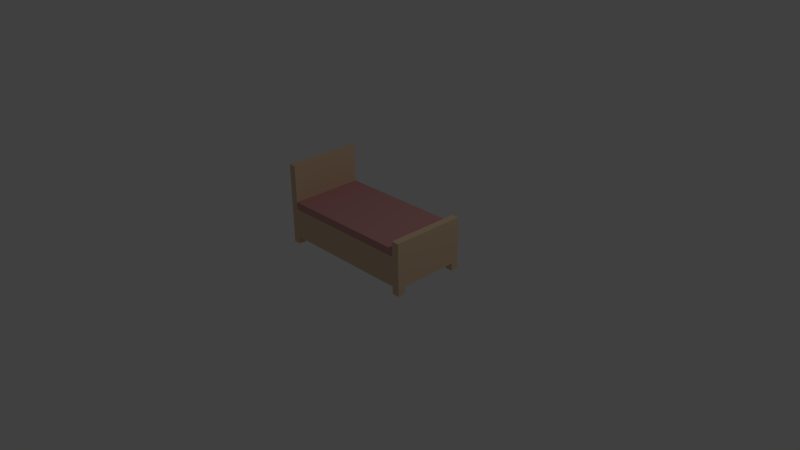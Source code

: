 # Source: bed.blend  (saved by Blender 2.73.0; exported with 4.5.12 LTS)
import bpy
from mathutils import Matrix  # noqa: F401  (used for matrix-valued properties, if any)

bpy.ops.wm.read_factory_settings(use_empty=True)
scene = bpy.context.scene
scene.name = 'Scene'

# ---- collections
col_collection_1 = bpy.data.collections.new('Collection 1'); scene.collection.children.link(col_collection_1)

# ---- materials (node trees are filled in below, after node groups)
mat_wood = bpy.data.materials.new('wood')
mat_wood.alpha_threshold = 0.0
mat_wood.use_transparent_shadow = False
mat_wood.diffuse_color = (0.753, 0.5457, 0.3564, 1.0)
mat_wood.specular_color = (0.855, 0.6038, 0.402)
mat_wood.roughness = 0.5
mat_red = bpy.data.materials.new('red')
mat_red.alpha_threshold = 0.0
mat_red.use_transparent_shadow = False
mat_red.diffuse_color = (0.638, 0.3005, 0.3005, 1.0)
mat_red.specular_color = (0.723, 0.3419, 0.3419)
mat_red.roughness = 0.5

# ---- material node trees

# ---- world
world_world = bpy.data.worlds.new('World'); scene.world = world_world
world_world.color = (0.05088, 0.05088, 0.05088)
world_world.use_sun_shadow = False
world_world.sun_shadow_jitter_overblur = 0.0
world_world.cycles.sampling_method = 'MANUAL'
world_world.cycles.sample_map_resolution = 256

# ---- cameras
cam_camera = bpy.data.cameras.new('Camera')
cam_camera.clip_end = 100.0
cam_camera.lens = 35.0
cam_camera.sensor_width = 32.0
cam_camera.sensor_height = 18.0
cam_camera.ortho_scale = 7.314
cam_camera.dof.focus_distance = 0.0
cam_camera.dof.aperture_fstop = 128.0

# ---- lights
light_lamp = bpy.data.lights.new('Lamp', 'POINT')
light_lamp.transmission_factor = 0.0
light_lamp.cutoff_distance = 30.0
light_lamp.energy = 100.0
light_lamp.shadow_buffer_clip_start = 1.001
light_lamp.shadow_soft_size = 0.1
light_lamp.shadow_maximum_resolution = 0.006
light_lamp.use_absolute_resolution = True
light_lamp.cycles.use_multiple_importance_sampling = False

# ---- meshes
me_cube_001 = bpy.data.meshes.new('Cube.001')
me_cube_001.from_pydata([(-1.0, -0.5, 0.1), (-1.0, 0.5, 0.1), (1.0, 0.5, 0.1), (1.0, -0.5, 0.1), (-1.0, -0.5, 0.5), (-1.0, 0.5, 0.5), (1.0, 0.5, 0.5), (1.0, -0.5, 0.5), (-0.9, 0.5, 0.5), (0.9, 0.5, 0.5), (0.9, 0.5, 0.1), (-0.9, 0.5, 0.1), (0.9, -0.5, 0.5), (-0.9, -0.5, 0.5), (-0.9, -0.5, 0.1), (0.9, -0.5, 0.1), (-1.0, -0.4, 0.5), (-1.0, 0.4, 0.5), (-1.0, 0.4, 0.1), (-1.0, -0.4, 0.1), (1.0, 0.4, 0.5), (1.0, -0.4, 0.5), (1.0, -0.4, 0.1), (1.0, 0.4, 0.1), (0.9, 0.4, 0.5), (0.9, -0.4, 0.5), (-0.9, 0.4, 0.5), (-0.9, -0.4, 0.5), (-0.9, 0.4, 0.1), (-0.9, -0.4, 0.1), (0.9, -0.4, 0.0), (0.9, 0.4, 0.0), (-0.9, -0.4, 0.0), (-0.9, 0.4, 0.0), (1.0, 0.4, 0.0), (1.0, -0.4, 0.0), (-1.0, -0.4, 0.0), (-1.0, 0.4, 0.0), (0.9, -0.5, 0.0), (-0.9, -0.5, 0.0), (-0.9, 0.5, 0.0), (0.9, 0.5, 0.0), (1.0, -0.5, 0.0), (1.0, 0.5, 0.0), (-1.0, 0.5, 0.0), (-1.0, -0.5, 0.0), (0.9, 0.4, 0.1), (0.9, -0.4, 0.1), (-1.0, -0.5, 1.1), (-1.0, 0.5, 1.1), (-0.9, 0.5, 1.1), (-0.9, -0.5, 1.1), (-1.0, -0.4, 1.1), (-1.0, 0.4, 1.1), (-0.9, 0.4, 1.1), (-0.9, -0.4, 1.1), (1.0, 0.5, 0.7), (1.0, -0.5, 0.7), (0.9, 0.5, 0.7), (0.9, -0.5, 0.7), (1.0, 0.4, 0.7), (1.0, -0.4, 0.7), (0.9, 0.4, 0.7), (0.9, -0.4, 0.7)], [], [(17, 5, 1, 18), (9, 6, 2, 10), (21, 7, 3, 22), (13, 4, 0, 14), (23, 46, 31, 34), (17, 16, 52, 53), (21, 20, 60, 61), (24, 26, 27, 25), (14, 0, 45, 39), (10, 2, 43, 41), (19, 29, 32, 36), (47, 22, 35, 30), (15, 47, 30, 38), (28, 18, 37, 33), (18, 1, 44, 37), (38, 30, 35, 42), (37, 44, 40, 33), (28, 46, 47, 29), (7, 12, 15, 3), (12, 13, 14, 15), (5, 8, 11, 1), (8, 9, 10, 11), (31, 41, 43, 34), (14, 29, 47, 15), (10, 46, 28, 11), (45, 36, 32, 39), (29, 14, 39, 32), (11, 28, 33, 40), (1, 11, 40, 44), (22, 3, 42, 35), (3, 15, 38, 42), (2, 23, 34, 43), (0, 19, 36, 45), (18, 28, 29, 19), (12, 25, 27, 13), (8, 26, 24, 9), (9, 24, 62, 58), (24, 25, 63, 62), (26, 8, 50, 54), (27, 26, 54, 55), (46, 10, 41, 31), (46, 23, 22, 47), (6, 20, 23, 2), (20, 21, 22, 23), (4, 16, 19, 0), (16, 17, 18, 19), (54, 50, 49, 53), (51, 55, 52, 48), (54, 53, 52, 55), (16, 4, 48, 52), (13, 27, 55, 51), (8, 5, 49, 50), (4, 13, 51, 48), (5, 17, 53, 49), (60, 56, 58, 62), (57, 61, 63, 59), (60, 62, 63, 61), (20, 6, 56, 60), (25, 12, 59, 63), (12, 7, 57, 59), (7, 21, 61, 57), (6, 9, 58, 56)])
me_cube_001.materials.append(mat_wood)
me_cube_001.use_remesh_preserve_volume = False
me_cube_001.use_remesh_preserve_attributes = False
me_cube_001.use_mirror_vertex_groups = False
me_cube_001.update()
me_cube = bpy.data.meshes.new('Cube')
me_cube.from_pydata([(-0.9, 0.5, 0.5), (0.9, 0.5, 0.5), (0.9, -0.5, 0.5), (-0.9, -0.5, 0.5), (0.9, 0.49, 0.5), (0.9, -0.49, 0.5), (-0.9, 0.49, 0.5), (-0.9, -0.49, 0.5), (-0.9, 0.5, 0.6), (0.9, 0.5, 0.6), (0.9, -0.5, 0.6), (-0.9, -0.5, 0.6), (0.9, 0.49, 0.6), (0.9, -0.49, 0.6), (-0.9, 0.49, 0.6), (-0.9, -0.49, 0.6), (0.89, 0.5, 0.5), (0.89, -0.5, 0.5), (0.89, -0.49, 0.5), (0.89, 0.49, 0.5), (0.89, 0.5, 0.6), (0.89, -0.5, 0.6), (0.89, -0.49, 0.6), (0.89, 0.49, 0.6), (-0.89, -0.5, 0.5), (-0.89, -0.49, 0.5), (-0.89, 0.49, 0.5), (-0.89, -0.5, 0.6), (-0.89, -0.49, 0.6), (-0.89, 0.49, 0.6), (-0.89, 0.5, 0.5), (-0.89, 0.5, 0.6), (-0.9, 0.49, 0.59), (-0.9, -0.49, 0.59), (-0.9, 0.5, 0.59), (0.9, -0.49, 0.59), (0.9, 0.49, 0.59), (0.9, 0.5, 0.59), (-0.9, -0.5, 0.59), (0.9, -0.5, 0.59), (0.89, 0.5, 0.59), (0.89, -0.5, 0.59), (-0.89, -0.5, 0.59), (-0.89, 0.5, 0.59), (-0.9, 0.49, 0.51), (-0.9, 0.5, 0.51), (0.9, -0.49, 0.51), (0.9, -0.5, 0.51), (-0.9, -0.49, 0.51), (0.9, 0.49, 0.51), (0.9, 0.5, 0.51), (-0.9, -0.5, 0.51), (0.89, 0.5, 0.51), (0.89, -0.5, 0.51), (-0.89, -0.5, 0.51), (-0.89, 0.5, 0.51)], [], [(26, 25, 7, 6), (24, 3, 7, 25), (16, 1, 4, 19), (29, 14, 15, 28), (27, 28, 15, 11), (20, 23, 12, 9), (32, 33, 15, 14), (34, 32, 14, 8), (35, 36, 12, 13), (36, 37, 9, 12), (33, 38, 11, 15), (39, 35, 13, 10), (41, 39, 10, 21), (43, 34, 8, 31), (37, 40, 20, 9), (42, 41, 21, 27), (31, 29, 23, 20), (10, 13, 22, 21), (12, 23, 22, 13), (30, 16, 19, 26), (2, 17, 18, 5), (4, 5, 18, 19), (0, 30, 26, 6), (8, 14, 29, 31), (38, 42, 27, 11), (40, 43, 31, 20), (21, 22, 28, 27), (23, 29, 28, 22), (17, 24, 25, 18), (19, 18, 25, 26), (52, 55, 43, 40), (51, 54, 42, 38), (54, 53, 41, 42), (50, 52, 40, 37), (55, 45, 34, 43), (53, 47, 39, 41), (47, 46, 35, 39), (48, 51, 38, 33), (49, 50, 37, 36), (46, 49, 36, 35), (45, 44, 32, 34), (44, 48, 33, 32), (6, 7, 48, 44), (0, 6, 44, 45), (5, 4, 49, 46), (4, 1, 50, 49), (7, 3, 51, 48), (2, 5, 46, 47), (17, 2, 47, 53), (30, 0, 45, 55), (1, 16, 52, 50), (24, 17, 53, 54), (3, 24, 54, 51), (16, 30, 55, 52)])
me_cube.materials.append(mat_red)
me_cube.use_remesh_preserve_volume = False
me_cube.use_remesh_preserve_attributes = False
me_cube.use_mirror_vertex_groups = False
me_cube.update()

# ---- objects
ob_bed_mesh = bpy.data.objects.new('bed_mesh', me_cube_001)
ob_matterss_mesh = bpy.data.objects.new('matterss_mesh', me_cube)
ob_lamp = bpy.data.objects.new('Lamp', light_lamp)
ob_camera = bpy.data.objects.new('Camera', cam_camera)

# ---- transforms, parenting, visibility, modifiers, constraints
ob_bed_mesh.location = (0.0, 0.0, 0.0)
ob_bed_mesh.lineart.crease_threshold = 0.0
ob_matterss_mesh.location = (0.0, 0.0, 0.0)
ob_matterss_mesh.lineart.crease_threshold = 0.0
_m = ob_matterss_mesh.modifiers.new('Subsurf', 'SUBSURF')
_m.uv_smooth = 'PRESERVE_CORNERS'
_m.quality = 2
_m.show_only_control_edges = False
ob_lamp.location = (4.076, 1.005, 5.904)
ob_lamp.rotation_euler = (0.6503, 0.05522, 1.866)
ob_lamp.lock_rotations_4d = False
ob_lamp.empty_display_type = 'ARROWS'
ob_lamp.color = (0.0, 0.0, 0.0, 0.0)
ob_lamp.lineart.crease_threshold = 0.0
ob_camera.location = (7.481, -6.508, 5.344)
ob_camera.rotation_euler = (1.109, 0.01082, 0.8149)
ob_camera.lock_rotations_4d = False
ob_camera.empty_display_type = 'ARROWS'
ob_camera.color = (0.0, 0.0, 0.0, 0.0)
ob_camera.display_type = 'WIRE'
ob_camera.lineart.crease_threshold = 0.0

# ---- collection membership
col_collection_1.objects.link(ob_bed_mesh)
col_collection_1.objects.link(ob_matterss_mesh)
col_collection_1.objects.link(ob_lamp)
col_collection_1.objects.link(ob_camera)

# ---- scene / render settings (as saved in the file)
scene.camera = ob_camera
scene.frame_start = 1; scene.frame_end = 250; scene.frame_set(2)
scene.render.engine = 'BLENDER_EEVEE_NEXT'
scene.render.resolution_percentage = 50
scene.render.dither_intensity = 0.0
scene.cycles.use_denoising = False
scene.cycles.samples = 10
scene.cycles.sampling_pattern = 'TABULATED_SOBOL'
scene.cycles.light_sampling_threshold = 0.0
scene.cycles.use_adaptive_sampling = False
scene.cycles.use_light_tree = False
scene.cycles.blur_glossy = 0.0
scene.cycles.pixel_filter_type = 'GAUSSIAN'
scene.cycles.sample_clamp_indirect = 0.0
scene.view_settings.view_transform = 'Standard'
bpy.context.view_layer.update()
